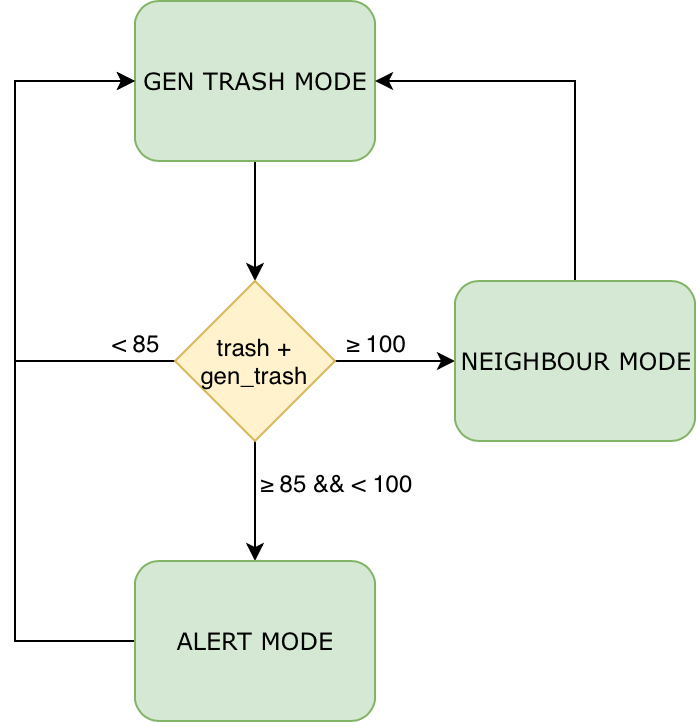

The diagram above was exported from draw.io. Its source (the exported page's mxGraphModel, read from the mxfile embedded in the PNG):
<mxGraphModel dx="1186" dy="1829" grid="1" gridSize="10" guides="1" tooltips="1" connect="1" arrows="1" fold="1" page="1" pageScale="1" pageWidth="850" pageHeight="1100" math="0" shadow="0">
  <root>
    <mxCell id="0" />
    <mxCell id="1" parent="0" />
    <mxCell id="FcRH5epFL5VR_Ees2Hna-41" style="edgeStyle=orthogonalEdgeStyle;rounded=0;orthogonalLoop=1;jettySize=auto;html=1;exitX=0.5;exitY=1;exitDx=0;exitDy=0;entryX=0.5;entryY=0;entryDx=0;entryDy=0;" parent="1" source="FcRH5epFL5VR_Ees2Hna-37" target="FcRH5epFL5VR_Ees2Hna-38" edge="1">
      <mxGeometry relative="1" as="geometry" />
    </mxCell>
    <mxCell id="FcRH5epFL5VR_Ees2Hna-37" value="GEN TRASH MODE" style="rounded=1;whiteSpace=wrap;html=1;shadow=0;labelBackgroundColor=none;strokeWidth=1;fontFamily=Verdana;fontSize=12;align=center;fillColor=#d5e8d4;strokeColor=#82b366;" parent="1" vertex="1">
      <mxGeometry x="340" y="-580" width="120" height="80" as="geometry" />
    </mxCell>
    <mxCell id="FcRH5epFL5VR_Ees2Hna-42" style="edgeStyle=orthogonalEdgeStyle;rounded=0;orthogonalLoop=1;jettySize=auto;html=1;exitX=1;exitY=0.5;exitDx=0;exitDy=0;entryX=0;entryY=0.5;entryDx=0;entryDy=0;" parent="1" source="FcRH5epFL5VR_Ees2Hna-38" target="FcRH5epFL5VR_Ees2Hna-39" edge="1">
      <mxGeometry relative="1" as="geometry" />
    </mxCell>
    <mxCell id="3erJkHWKw9WO0jQBdrbG-3" value="≥ 100" style="text;html=1;resizable=0;points=[];align=center;verticalAlign=middle;labelBackgroundColor=#ffffff;" parent="FcRH5epFL5VR_Ees2Hna-42" vertex="1" connectable="0">
      <mxGeometry x="-0.05" y="4" relative="1" as="geometry">
        <mxPoint x="-9" y="-6" as="offset" />
      </mxGeometry>
    </mxCell>
    <mxCell id="FcRH5epFL5VR_Ees2Hna-45" style="edgeStyle=orthogonalEdgeStyle;rounded=0;orthogonalLoop=1;jettySize=auto;html=1;exitX=0.5;exitY=1;exitDx=0;exitDy=0;entryX=0.5;entryY=0;entryDx=0;entryDy=0;" parent="1" source="FcRH5epFL5VR_Ees2Hna-38" target="FcRH5epFL5VR_Ees2Hna-40" edge="1">
      <mxGeometry relative="1" as="geometry" />
    </mxCell>
    <mxCell id="3erJkHWKw9WO0jQBdrbG-5" value="≥ 85 &amp;amp;&amp;amp; &amp;lt; 100" style="text;html=1;resizable=0;points=[];align=center;verticalAlign=middle;labelBackgroundColor=#ffffff;" parent="FcRH5epFL5VR_Ees2Hna-45" vertex="1" connectable="0">
      <mxGeometry x="-0.2333" y="-1" relative="1" as="geometry">
        <mxPoint x="41" y="-3" as="offset" />
      </mxGeometry>
    </mxCell>
    <mxCell id="3erJkHWKw9WO0jQBdrbG-2" style="edgeStyle=orthogonalEdgeStyle;rounded=0;orthogonalLoop=1;jettySize=auto;html=1;exitX=0;exitY=0.5;exitDx=0;exitDy=0;entryX=0;entryY=0.5;entryDx=0;entryDy=0;" parent="1" source="FcRH5epFL5VR_Ees2Hna-38" target="FcRH5epFL5VR_Ees2Hna-37" edge="1">
      <mxGeometry relative="1" as="geometry">
        <Array as="points">
          <mxPoint x="280" y="-400" />
          <mxPoint x="280" y="-540" />
        </Array>
      </mxGeometry>
    </mxCell>
    <mxCell id="3erJkHWKw9WO0jQBdrbG-4" value="&amp;lt; 85" style="text;html=1;resizable=0;points=[];align=center;verticalAlign=middle;labelBackgroundColor=#ffffff;" parent="3erJkHWKw9WO0jQBdrbG-2" vertex="1" connectable="0">
      <mxGeometry x="-0.7143" y="-2" relative="1" as="geometry">
        <mxPoint x="20" y="-8" as="offset" />
      </mxGeometry>
    </mxCell>
    <mxCell id="FcRH5epFL5VR_Ees2Hna-38" value="trash + gen_trash" style="rhombus;whiteSpace=wrap;html=1;fillColor=#fff2cc;strokeColor=#d6b656;" parent="1" vertex="1">
      <mxGeometry x="360" y="-440" width="80" height="80" as="geometry" />
    </mxCell>
    <mxCell id="FcRH5epFL5VR_Ees2Hna-47" style="edgeStyle=orthogonalEdgeStyle;rounded=0;orthogonalLoop=1;jettySize=auto;html=1;exitX=0.5;exitY=0;exitDx=0;exitDy=0;entryX=1;entryY=0.5;entryDx=0;entryDy=0;" parent="1" source="FcRH5epFL5VR_Ees2Hna-39" target="FcRH5epFL5VR_Ees2Hna-37" edge="1">
      <mxGeometry relative="1" as="geometry" />
    </mxCell>
    <mxCell id="FcRH5epFL5VR_Ees2Hna-39" value="NEIGHBOUR MODE" style="rounded=1;whiteSpace=wrap;html=1;shadow=0;labelBackgroundColor=none;strokeWidth=1;fontFamily=Verdana;fontSize=12;align=center;fillColor=#d5e8d4;strokeColor=#82b366;" parent="1" vertex="1">
      <mxGeometry x="500" y="-440" width="120" height="80" as="geometry" />
    </mxCell>
    <mxCell id="FcRH5epFL5VR_Ees2Hna-46" style="edgeStyle=orthogonalEdgeStyle;rounded=0;orthogonalLoop=1;jettySize=auto;html=1;exitX=0;exitY=0.5;exitDx=0;exitDy=0;entryX=0;entryY=0.5;entryDx=0;entryDy=0;" parent="1" source="FcRH5epFL5VR_Ees2Hna-40" target="FcRH5epFL5VR_Ees2Hna-37" edge="1">
      <mxGeometry relative="1" as="geometry">
        <Array as="points">
          <mxPoint x="280" y="-260" />
          <mxPoint x="280" y="-540" />
        </Array>
      </mxGeometry>
    </mxCell>
    <mxCell id="FcRH5epFL5VR_Ees2Hna-40" value="ALERT MODE" style="rounded=1;whiteSpace=wrap;html=1;shadow=0;labelBackgroundColor=none;strokeWidth=1;fontFamily=Verdana;fontSize=12;align=center;fillColor=#d5e8d4;strokeColor=#82b366;" parent="1" vertex="1">
      <mxGeometry x="340" y="-300" width="120" height="80" as="geometry" />
    </mxCell>
  </root>
</mxGraphModel>